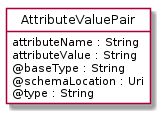

The diagram above was rendered by PlantUML. Its source (embedded in the PNG):
@startuml
hide circle
hide methods
hide stereotype
show <<Enumeration>> stereotype
skinparam class {
   BackgroundColor<<Enumeration>> #E6F5F7
   BackgroundColor<<Ref>> #FFFFE0
   BackgroundColor<<Pivot>> #FFFFFFF
   BackgroundColor<<SimpleType>> #E2F0DA
   BackgroundColor #FCF2E3
}

class AttributeValuePair <<Pivot>> {
    attributeName : String
    attributeValue : String
    @baseType : String
    @schemaLocation : Uri
    @type : String
}


@enduml